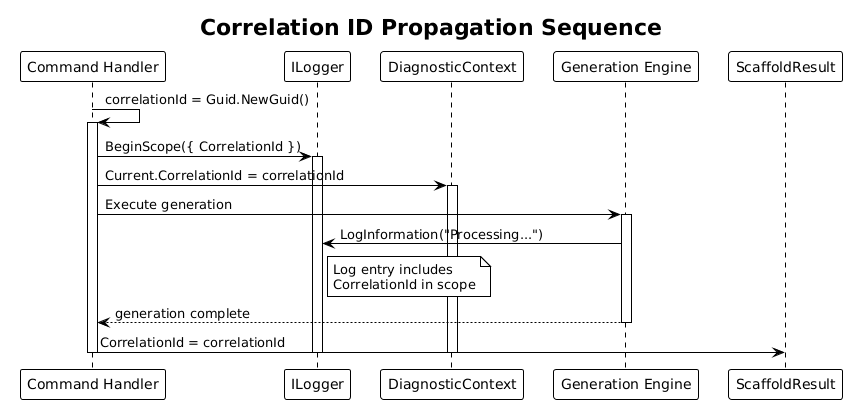

The diagram above was rendered by PlantUML. Its source (embedded in the PNG):
@startuml
!theme plain

title Correlation ID Propagation Sequence

participant "Command Handler" as handler
participant "ILogger" as logger
participant "DiagnosticContext" as ctx
participant "Generation Engine" as engine
participant "ScaffoldResult" as result

handler -> handler : correlationId = Guid.NewGuid()
activate handler

handler -> logger : BeginScope({ CorrelationId })
activate logger

handler -> ctx : Current.CorrelationId = correlationId
activate ctx

handler -> engine : Execute generation
activate engine

engine -> logger : LogInformation("Processing...")
note right of logger : Log entry includes\nCorrelationId in scope

engine --> handler : generation complete
deactivate engine

handler -> result : CorrelationId = correlationId

deactivate ctx
deactivate logger
deactivate handler
@enduml